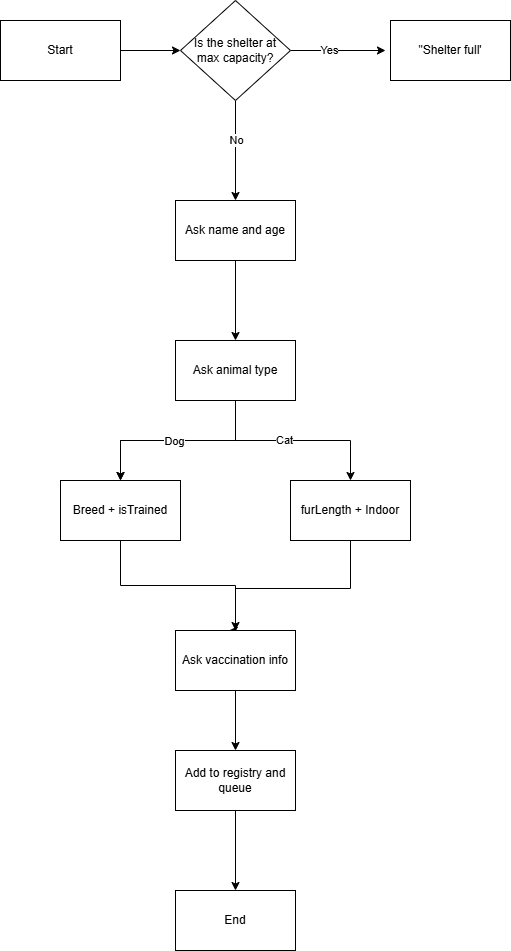

The diagram above was exported from draw.io. Its source (the exported page's mxGraphModel, read from the mxfile embedded in the PNG):
<mxGraphModel dx="273" dy="561" grid="1" gridSize="10" guides="1" tooltips="1" connect="1" arrows="1" fold="1" page="1" pageScale="1" pageWidth="850" pageHeight="1100" math="0" shadow="0">
  <root>
    <mxCell id="0" />
    <mxCell id="1" parent="0" />
    <mxCell id="RK6OCUNi8TDDikms35Wn-7" style="edgeStyle=orthogonalEdgeStyle;rounded=0;orthogonalLoop=1;jettySize=auto;html=1;exitX=1;exitY=0.5;exitDx=0;exitDy=0;entryX=0;entryY=0.5;entryDx=0;entryDy=0;" edge="1" parent="1" source="RK6OCUNi8TDDikms35Wn-1" target="RK6OCUNi8TDDikms35Wn-2">
      <mxGeometry relative="1" as="geometry" />
    </mxCell>
    <mxCell id="RK6OCUNi8TDDikms35Wn-1" value="Start" style="rounded=0;whiteSpace=wrap;html=1;" vertex="1" parent="1">
      <mxGeometry x="220" y="130" width="120" height="60" as="geometry" />
    </mxCell>
    <mxCell id="RK6OCUNi8TDDikms35Wn-4" value="" style="edgeStyle=orthogonalEdgeStyle;rounded=0;orthogonalLoop=1;jettySize=auto;html=1;" edge="1" parent="1" source="RK6OCUNi8TDDikms35Wn-2">
      <mxGeometry relative="1" as="geometry">
        <mxPoint x="605" y="160" as="targetPoint" />
      </mxGeometry>
    </mxCell>
    <mxCell id="RK6OCUNi8TDDikms35Wn-5" value="Yes" style="edgeLabel;html=1;align=center;verticalAlign=middle;resizable=0;points=[];" vertex="1" connectable="0" parent="RK6OCUNi8TDDikms35Wn-4">
      <mxGeometry x="-0.2126" y="1" relative="1" as="geometry">
        <mxPoint as="offset" />
      </mxGeometry>
    </mxCell>
    <mxCell id="RK6OCUNi8TDDikms35Wn-9" value="" style="edgeStyle=orthogonalEdgeStyle;rounded=0;orthogonalLoop=1;jettySize=auto;html=1;" edge="1" parent="1" source="RK6OCUNi8TDDikms35Wn-2" target="RK6OCUNi8TDDikms35Wn-8">
      <mxGeometry relative="1" as="geometry" />
    </mxCell>
    <mxCell id="RK6OCUNi8TDDikms35Wn-10" value="No" style="edgeLabel;html=1;align=center;verticalAlign=middle;resizable=0;points=[];" vertex="1" connectable="0" parent="RK6OCUNi8TDDikms35Wn-9">
      <mxGeometry x="-0.224" relative="1" as="geometry">
        <mxPoint as="offset" />
      </mxGeometry>
    </mxCell>
    <mxCell id="RK6OCUNi8TDDikms35Wn-2" value="Is the shelter at max capacity?" style="rhombus;whiteSpace=wrap;html=1;" vertex="1" parent="1">
      <mxGeometry x="400" y="110" width="110" height="100" as="geometry" />
    </mxCell>
    <mxCell id="RK6OCUNi8TDDikms35Wn-6" value="&quot;Shelter full'" style="rounded=0;whiteSpace=wrap;html=1;" vertex="1" parent="1">
      <mxGeometry x="610" y="130" width="120" height="60" as="geometry" />
    </mxCell>
    <mxCell id="RK6OCUNi8TDDikms35Wn-12" value="" style="edgeStyle=orthogonalEdgeStyle;rounded=0;orthogonalLoop=1;jettySize=auto;html=1;" edge="1" parent="1" source="RK6OCUNi8TDDikms35Wn-8" target="RK6OCUNi8TDDikms35Wn-11">
      <mxGeometry relative="1" as="geometry" />
    </mxCell>
    <mxCell id="RK6OCUNi8TDDikms35Wn-8" value="Ask name and age" style="whiteSpace=wrap;html=1;" vertex="1" parent="1">
      <mxGeometry x="395" y="310" width="120" height="60" as="geometry" />
    </mxCell>
    <mxCell id="RK6OCUNi8TDDikms35Wn-14" value="" style="edgeStyle=orthogonalEdgeStyle;rounded=0;orthogonalLoop=1;jettySize=auto;html=1;" edge="1" parent="1" source="RK6OCUNi8TDDikms35Wn-11" target="RK6OCUNi8TDDikms35Wn-13">
      <mxGeometry relative="1" as="geometry" />
    </mxCell>
    <mxCell id="RK6OCUNi8TDDikms35Wn-15" value="" style="edgeStyle=orthogonalEdgeStyle;rounded=0;orthogonalLoop=1;jettySize=auto;html=1;" edge="1" parent="1" source="RK6OCUNi8TDDikms35Wn-11" target="RK6OCUNi8TDDikms35Wn-13">
      <mxGeometry relative="1" as="geometry" />
    </mxCell>
    <mxCell id="RK6OCUNi8TDDikms35Wn-19" value="Dog" style="edgeLabel;html=1;align=center;verticalAlign=middle;resizable=0;points=[];" vertex="1" connectable="0" parent="RK6OCUNi8TDDikms35Wn-15">
      <mxGeometry x="0.0462" relative="1" as="geometry">
        <mxPoint as="offset" />
      </mxGeometry>
    </mxCell>
    <mxCell id="RK6OCUNi8TDDikms35Wn-17" value="" style="edgeStyle=orthogonalEdgeStyle;rounded=0;orthogonalLoop=1;jettySize=auto;html=1;entryX=0.5;entryY=0;entryDx=0;entryDy=0;" edge="1" parent="1" source="RK6OCUNi8TDDikms35Wn-11" target="RK6OCUNi8TDDikms35Wn-18">
      <mxGeometry relative="1" as="geometry">
        <mxPoint x="550" y="590" as="targetPoint" />
      </mxGeometry>
    </mxCell>
    <mxCell id="RK6OCUNi8TDDikms35Wn-20" value="Cat" style="edgeLabel;html=1;align=center;verticalAlign=middle;resizable=0;points=[];" vertex="1" connectable="0" parent="RK6OCUNi8TDDikms35Wn-17">
      <mxGeometry x="-0.0974" y="1" relative="1" as="geometry">
        <mxPoint as="offset" />
      </mxGeometry>
    </mxCell>
    <mxCell id="RK6OCUNi8TDDikms35Wn-11" value="Ask animal type" style="whiteSpace=wrap;html=1;" vertex="1" parent="1">
      <mxGeometry x="395" y="450" width="120" height="60" as="geometry" />
    </mxCell>
    <mxCell id="RK6OCUNi8TDDikms35Wn-23" value="" style="edgeStyle=orthogonalEdgeStyle;rounded=0;orthogonalLoop=1;jettySize=auto;html=1;" edge="1" parent="1" source="RK6OCUNi8TDDikms35Wn-13" target="RK6OCUNi8TDDikms35Wn-22">
      <mxGeometry relative="1" as="geometry" />
    </mxCell>
    <mxCell id="RK6OCUNi8TDDikms35Wn-13" value="Breed + isTrained" style="whiteSpace=wrap;html=1;" vertex="1" parent="1">
      <mxGeometry x="280" y="590" width="120" height="60" as="geometry" />
    </mxCell>
    <mxCell id="RK6OCUNi8TDDikms35Wn-25" value="" style="edgeStyle=orthogonalEdgeStyle;rounded=0;orthogonalLoop=1;jettySize=auto;html=1;entryX=0.447;entryY=0.033;entryDx=0;entryDy=0;entryPerimeter=0;" edge="1" parent="1">
      <mxGeometry relative="1" as="geometry">
        <mxPoint x="570" y="648" as="sourcePoint" />
        <mxPoint x="448.64" y="739.98" as="targetPoint" />
        <Array as="points">
          <mxPoint x="570" y="698" />
          <mxPoint x="455" y="698" />
          <mxPoint x="455" y="740" />
        </Array>
      </mxGeometry>
    </mxCell>
    <mxCell id="RK6OCUNi8TDDikms35Wn-18" value="furLength + Indoor" style="rounded=0;whiteSpace=wrap;html=1;" vertex="1" parent="1">
      <mxGeometry x="510" y="590" width="120" height="60" as="geometry" />
    </mxCell>
    <mxCell id="RK6OCUNi8TDDikms35Wn-27" value="" style="edgeStyle=orthogonalEdgeStyle;rounded=0;orthogonalLoop=1;jettySize=auto;html=1;" edge="1" parent="1" source="RK6OCUNi8TDDikms35Wn-22" target="RK6OCUNi8TDDikms35Wn-26">
      <mxGeometry relative="1" as="geometry" />
    </mxCell>
    <mxCell id="RK6OCUNi8TDDikms35Wn-22" value="Ask vaccination info" style="whiteSpace=wrap;html=1;" vertex="1" parent="1">
      <mxGeometry x="395" y="740" width="120" height="60" as="geometry" />
    </mxCell>
    <mxCell id="RK6OCUNi8TDDikms35Wn-29" value="" style="edgeStyle=orthogonalEdgeStyle;rounded=0;orthogonalLoop=1;jettySize=auto;html=1;" edge="1" parent="1" source="RK6OCUNi8TDDikms35Wn-26" target="RK6OCUNi8TDDikms35Wn-28">
      <mxGeometry relative="1" as="geometry" />
    </mxCell>
    <mxCell id="RK6OCUNi8TDDikms35Wn-26" value="Add to registry and queue" style="rounded=0;whiteSpace=wrap;html=1;" vertex="1" parent="1">
      <mxGeometry x="395" y="860" width="120" height="60" as="geometry" />
    </mxCell>
    <mxCell id="RK6OCUNi8TDDikms35Wn-28" value="End" style="rounded=0;whiteSpace=wrap;html=1;" vertex="1" parent="1">
      <mxGeometry x="395" y="1000" width="120" height="60" as="geometry" />
    </mxCell>
  </root>
</mxGraphModel>